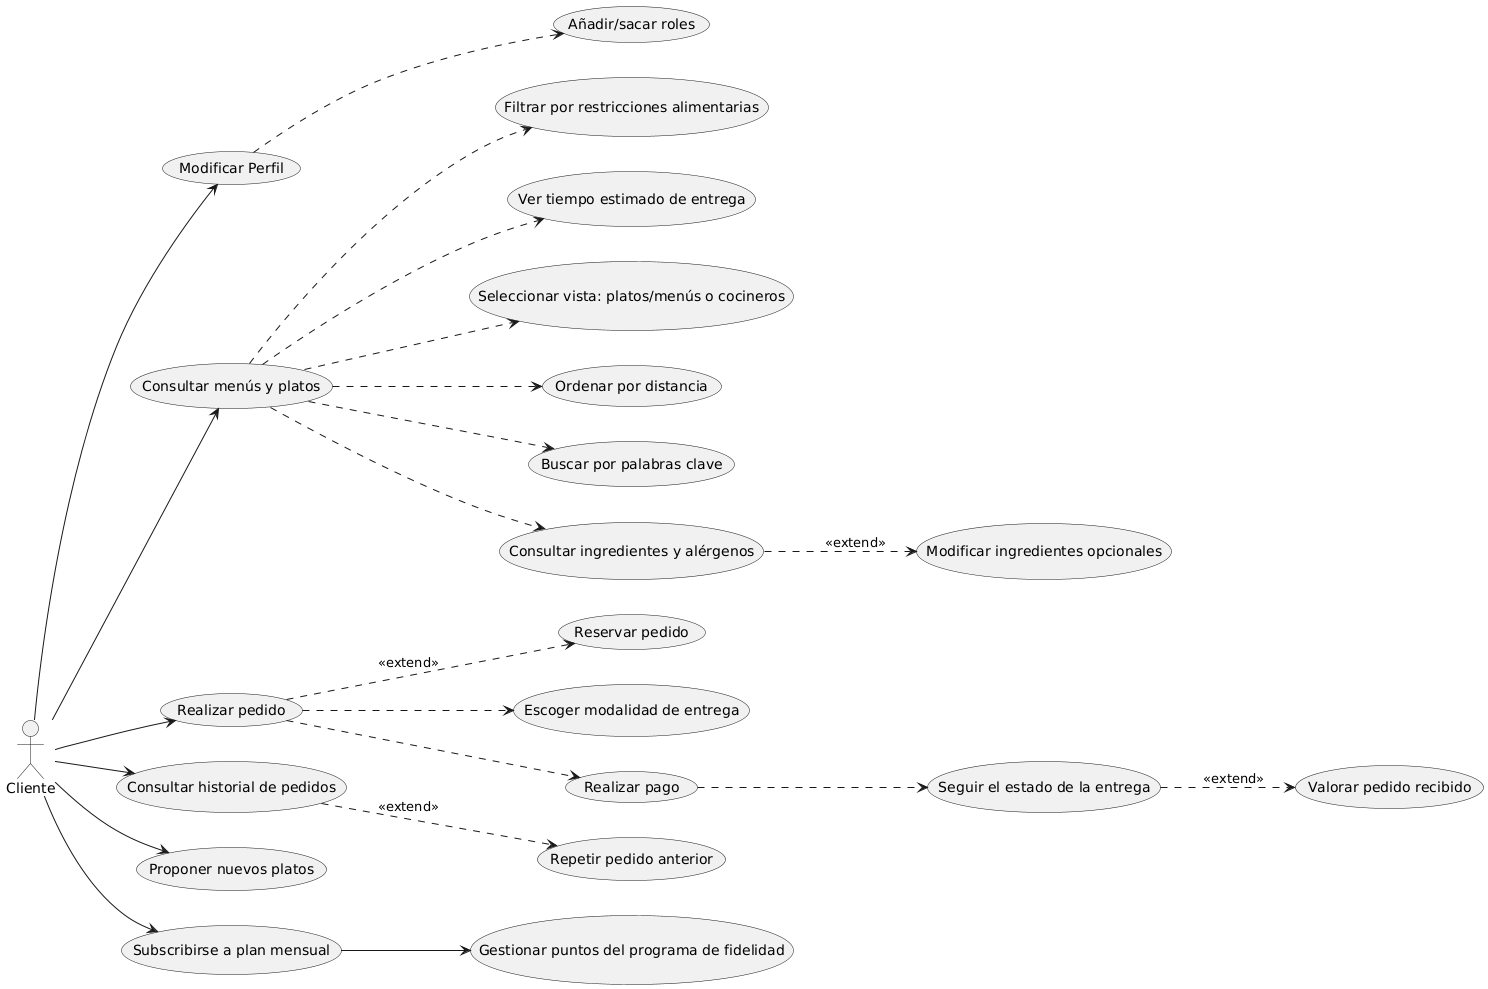

The diagram above was rendered by PlantUML. Its source (embedded in the PNG):
@startuml
left to right direction

actor Cliente as Cliente

'  ==  Funciones  ==
' == Perfil/Cuenta
(Modificar Perfil)
(Añadir/sacar roles)


' == Platos y menus
(Consultar menús y platos)
(Filtrar por restricciones alimentarias)
(Ver tiempo estimado de entrega)
(Seleccionar vista: platos/menús o cocineros)
(Ordenar por distancia)
(Buscar por palabras clave)
(Consultar ingredientes y alérgenos)
(Modificar ingredientes opcionales)

' == Pedidos
(Realizar pedido)
(Reservar pedido)
(Escoger modalidad de entrega)
(Realizar pago)
(Seguir el estado de la entrega)
(Valorar pedido recibido)

' == Otros
(Consultar historial de pedidos)
(Repetir pedido anterior)
(Proponer nuevos platos)
(Subscribirse a plan mensual)
(Gestionar puntos del programa de fidelidad)

' ==  Relaciones con el cliente
Cliente --> (Consultar menús y platos)
Cliente --> (Realizar pedido)
Cliente --> (Consultar historial de pedidos)
Cliente --> (Subscribirse a plan mensual)
Cliente --> (Proponer nuevos platos)
Cliente --> (Modificar Perfil)


'  ==  Relaciones entre las funciones  ==
(Modificar Perfil) ..> (Añadir/sacar roles)

(Consultar menús y platos) ..> (Filtrar por restricciones alimentarias)
(Consultar menús y platos) ..> (Ver tiempo estimado de entrega)
(Consultar menús y platos) ..> (Seleccionar vista: platos/menús o cocineros)
(Consultar menús y platos) ..> (Ordenar por distancia)
(Consultar menús y platos) ..> (Buscar por palabras clave)
(Consultar menús y platos) ..> (Consultar ingredientes y alérgenos)

(Consultar ingredientes y alérgenos) ..> (Modificar ingredientes opcionales) : <<extend>>

(Realizar pedido) ..> (Escoger modalidad de entrega)
(Realizar pedido) ..> (Realizar pago)
(Realizar pedido) ..> (Reservar pedido) : <<extend>>

(Realizar pago) ..> (Seguir el estado de la entrega)

(Seguir el estado de la entrega) ..> (Valorar pedido recibido) : <<extend>>

(Consultar historial de pedidos) ..> (Repetir pedido anterior) : <<extend>>

(Subscribirse a plan mensual) --> (Gestionar puntos del programa de fidelidad)
@enduml